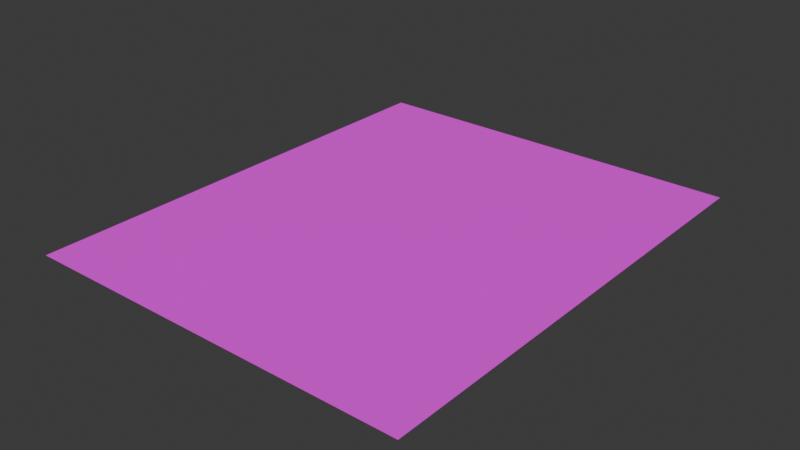 # Source: football.blend  (saved by Blender 4.2.66; exported with 4.5.12 LTS)
import bpy
from mathutils import Matrix  # noqa: F401  (used for matrix-valued properties, if any)

bpy.ops.wm.read_factory_settings(use_empty=True)
scene = bpy.context.scene
scene.name = 'Scene'

# ---- collections
col_collection = bpy.data.collections.new('Collection'); scene.collection.children.link(col_collection)

# ---- images (referenced by path relative to the original .blend; pixels are not part of the script)
import os
ASSET_DIR = os.environ.get("B2B_ASSET_DIR", "")  # directory of the original .blend (textures are referenced by path, not embedded)
HERE = os.path.dirname(os.path.abspath(__file__))  # packed textures are extracted next to this script under _unpacked/

def load_image(name, relpath, width, height, colorspace="sRGB"):
    """Load a texture the original file referenced (path relative to the .blend, or extracted next to this script)."""
    p = next((c for c in (os.path.join(HERE, relpath), os.path.join(ASSET_DIR, relpath)) if relpath and os.path.exists(c)), "")
    if p:
        img = bpy.data.images.load(p, check_existing=True)
        img.name = name
    else:  # same state as the original file: an image datablock whose file is absent (Cycles renders it pink)
        img = bpy.data.images.new(name, width, height)
        img.source = "FILE"
        img.filepath = "//" + (relpath or name)
    img.colorspace_settings.name = colorspace
    return img
img_football_png = load_image('football.png', 'football.png', 1024, 1024, 'sRGB')

# ---- materials (node trees are filled in below, after node groups)
mat_material = bpy.data.materials.new('Material')
mat_material.use_backface_culling = True

# ---- material node trees
mat_material.use_nodes = True; mat_material.node_tree.nodes.clear()
_N = mat_material.node_tree.nodes; _L = mat_material.node_tree.links
n0 = _N.new('ShaderNodeBsdfPrincipled'); n0.name = 'Principled BSDF'; n0.location = (10, 300)
n0.inputs[2].default_value = 1.0
n1 = _N.new('ShaderNodeOutputMaterial'); n1.name = 'Material Output'; n1.location = (300, 300)
n2 = _N.new('ShaderNodeTexImage'); n2.name = 'Image Texture'; n2.location = (-280, 280)
n2.image = img_football_png
_L.new(n0.outputs[0], n1.inputs[0])
_L.new(n2.outputs[0], n0.inputs[0])
n1.is_active_output = True

# ---- world
world_world = bpy.data.worlds.new('World'); scene.world = world_world
world_world.use_nodes = True; world_world.node_tree.nodes.clear()
_N = world_world.node_tree.nodes; _L = world_world.node_tree.links
n0 = _N.new('ShaderNodeOutputWorld'); n0.name = 'World Output'; n0.location = (300, 300)
n1 = _N.new('ShaderNodeBackground'); n1.name = 'Background'; n1.location = (10, 300)
n1.inputs[0].default_value = (0.05088, 0.05088, 0.05088, 1.0)
_L.new(n1.outputs[0], n0.inputs[0])
n0.is_active_output = True
world_world.color = (0.05088, 0.05088, 0.05088)
world_world.sun_shadow_jitter_overblur = 0.0

# ---- meshes
me_plane_001 = bpy.data.meshes.new('Plane.001')
me_plane_001.from_pydata([(-1.056, -1.278, 0.0), (1.056, -1.278, 0.0), (-1.056, 1.278, 0.0), (1.056, 1.278, 0.0)], [], [(0, 1, 3, 2)])
_uv = me_plane_001.uv_layers.new(name='UVMap')
_uv.uv.foreach_set('vector', [0.0, 0.0, 1.0, 0.0, 1.0, 1.0, 0.0, 1.0])
me_plane_001.materials.append(mat_material)
me_plane_001.update()

# ---- objects
ob_plane = bpy.data.objects.new('Plane', me_plane_001)

# ---- transforms, parenting, visibility, modifiers, constraints
ob_plane.location = (0.0, 0.0, 0.0)
ob_plane.scale = (18.0, 18.0, 18.0)

# ---- collection membership
col_collection.objects.link(ob_plane)

# ---- scene / render settings (as saved in the file)
scene.frame_start = 1; scene.frame_end = 250; scene.frame_set(1)
scene.render.engine = 'BLENDER_EEVEE_NEXT'
bpy.context.view_layer.update()

# ---- added for rendering (the .blend has no active camera and no usable light): camera, sun
cam_auto = bpy.data.cameras.new('AutoCamera')
cam_auto.lens = 50.0
cam_auto.sensor_width = 36.0
cam_auto.clip_end = 1000.0
ob_auto_camera = bpy.data.objects.new('AutoCamera', cam_auto)
scene.collection.objects.link(ob_auto_camera)
ob_auto_camera.location = (55.2042, -66.245, 44.1634)
ob_auto_camera.rotation_euler = (1.09748, -7.21219e-08, 0.694738)
scene.camera = ob_auto_camera
light_auto_sun = bpy.data.lights.new('AutoSun', 'SUN')
light_auto_sun.energy = 3.0
light_auto_sun.angle = 0.0523599
ob_auto_sun = bpy.data.objects.new('AutoSun', light_auto_sun)
scene.collection.objects.link(ob_auto_sun)
ob_auto_sun.rotation_euler = (0.872665, 0.174533, 0.523599)
bpy.context.view_layer.update()
